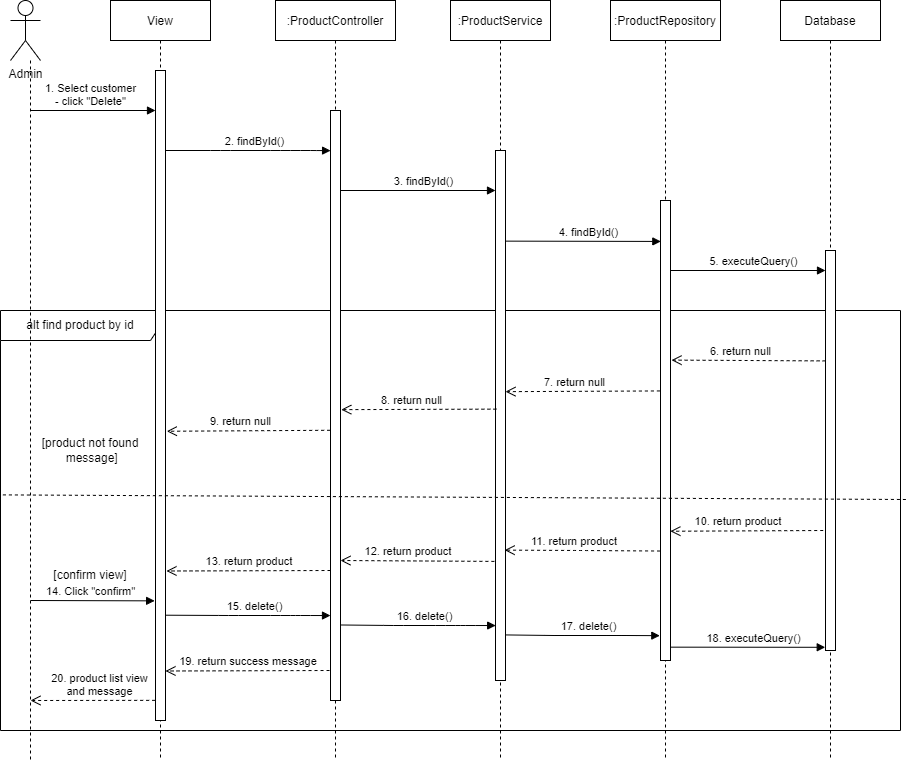

The diagram above was exported from draw.io. Its source (the exported page's mxGraphModel, read from the mxfile embedded in the PNG):
<mxGraphModel dx="868" dy="553" grid="1" gridSize="10" guides="1" tooltips="1" connect="1" arrows="1" fold="1" page="1" pageScale="1" pageWidth="3300" pageHeight="4681" math="0" shadow="0">
  <root>
    <mxCell id="0" />
    <mxCell id="1" parent="0" />
    <mxCell id="CfwlLxUjIUcwHG5NttFa-1" value="alt find product by id" style="shape=umlFrame;whiteSpace=wrap;html=1;width=160;height=30;" parent="1" vertex="1">
      <mxGeometry x="410" y="920" width="900" height="420" as="geometry" />
    </mxCell>
    <mxCell id="CfwlLxUjIUcwHG5NttFa-2" style="edgeStyle=orthogonalEdgeStyle;rounded=0;orthogonalLoop=1;jettySize=auto;html=1;dashed=1;endArrow=none;endFill=0;" parent="1" source="CfwlLxUjIUcwHG5NttFa-3" edge="1">
      <mxGeometry relative="1" as="geometry">
        <mxPoint x="440" y="1371.9047619047615" as="targetPoint" />
        <Array as="points">
          <mxPoint x="440" y="1280" />
          <mxPoint x="440" y="1280" />
        </Array>
      </mxGeometry>
    </mxCell>
    <mxCell id="CfwlLxUjIUcwHG5NttFa-3" value="Admin" style="shape=umlActor;verticalLabelPosition=bottom;verticalAlign=top;html=1;" parent="1" vertex="1">
      <mxGeometry x="420" y="610" width="30" height="60" as="geometry" />
    </mxCell>
    <mxCell id="CfwlLxUjIUcwHG5NttFa-4" value="View" style="shape=umlLifeline;perimeter=lifelinePerimeter;container=1;collapsible=0;recursiveResize=0;rounded=0;shadow=0;strokeWidth=1;" parent="1" vertex="1">
      <mxGeometry x="520" y="610" width="100" height="760" as="geometry" />
    </mxCell>
    <mxCell id="CfwlLxUjIUcwHG5NttFa-5" value="" style="html=1;points=[];perimeter=orthogonalPerimeter;" parent="CfwlLxUjIUcwHG5NttFa-4" vertex="1">
      <mxGeometry x="45" y="70" width="10" height="650" as="geometry" />
    </mxCell>
    <mxCell id="CfwlLxUjIUcwHG5NttFa-6" value="1. Select customer&lt;br&gt;- click &quot;Delete&quot;" style="html=1;verticalAlign=bottom;endArrow=block;" parent="CfwlLxUjIUcwHG5NttFa-4" edge="1">
      <mxGeometry x="-0.0457" width="80" relative="1" as="geometry">
        <mxPoint x="-80" y="110" as="sourcePoint" />
        <mxPoint x="45" y="110" as="targetPoint" />
        <mxPoint as="offset" />
      </mxGeometry>
    </mxCell>
    <mxCell id="CfwlLxUjIUcwHG5NttFa-7" value=":ProductController" style="shape=umlLifeline;perimeter=lifelinePerimeter;container=1;collapsible=0;recursiveResize=0;rounded=0;shadow=0;strokeWidth=1;" parent="1" vertex="1">
      <mxGeometry x="685" y="610" width="120" height="760" as="geometry" />
    </mxCell>
    <mxCell id="CfwlLxUjIUcwHG5NttFa-8" value="" style="html=1;points=[];perimeter=orthogonalPerimeter;" parent="CfwlLxUjIUcwHG5NttFa-7" vertex="1">
      <mxGeometry x="55" y="110" width="10" height="590" as="geometry" />
    </mxCell>
    <mxCell id="CfwlLxUjIUcwHG5NttFa-9" value=":ProductService" style="shape=umlLifeline;perimeter=lifelinePerimeter;container=1;collapsible=0;recursiveResize=0;rounded=0;shadow=0;strokeWidth=1;" parent="1" vertex="1">
      <mxGeometry x="860" y="610" width="100" height="760" as="geometry" />
    </mxCell>
    <mxCell id="CfwlLxUjIUcwHG5NttFa-10" value="" style="html=1;points=[];perimeter=orthogonalPerimeter;" parent="CfwlLxUjIUcwHG5NttFa-9" vertex="1">
      <mxGeometry x="45" y="150" width="10" height="530" as="geometry" />
    </mxCell>
    <mxCell id="CfwlLxUjIUcwHG5NttFa-11" value="3. findById()" style="html=1;verticalAlign=bottom;endArrow=block;" parent="CfwlLxUjIUcwHG5NttFa-9" edge="1">
      <mxGeometry x="0.0769" width="80" relative="1" as="geometry">
        <mxPoint x="-110" y="190" as="sourcePoint" />
        <mxPoint x="45" y="190" as="targetPoint" />
        <mxPoint as="offset" />
      </mxGeometry>
    </mxCell>
    <mxCell id="CfwlLxUjIUcwHG5NttFa-12" value=":ProductRepository" style="shape=umlLifeline;perimeter=lifelinePerimeter;container=1;collapsible=0;recursiveResize=0;rounded=0;shadow=0;strokeWidth=1;" parent="1" vertex="1">
      <mxGeometry x="1020" y="610" width="110" height="760" as="geometry" />
    </mxCell>
    <mxCell id="CfwlLxUjIUcwHG5NttFa-13" value="" style="html=1;points=[];perimeter=orthogonalPerimeter;" parent="CfwlLxUjIUcwHG5NttFa-12" vertex="1">
      <mxGeometry x="50" y="200" width="10" height="460" as="geometry" />
    </mxCell>
    <mxCell id="CfwlLxUjIUcwHG5NttFa-14" value="Database" style="shape=umlLifeline;perimeter=lifelinePerimeter;container=1;collapsible=0;recursiveResize=0;rounded=0;shadow=0;strokeWidth=1;" parent="1" vertex="1">
      <mxGeometry x="1190" y="610" width="100" height="760" as="geometry" />
    </mxCell>
    <mxCell id="CfwlLxUjIUcwHG5NttFa-15" value="5. executeQuery()" style="html=1;verticalAlign=bottom;endArrow=block;" parent="CfwlLxUjIUcwHG5NttFa-14" target="CfwlLxUjIUcwHG5NttFa-16" edge="1">
      <mxGeometry x="0.0769" width="80" relative="1" as="geometry">
        <mxPoint x="-110" y="270" as="sourcePoint" />
        <mxPoint x="40" y="270" as="targetPoint" />
        <mxPoint as="offset" />
      </mxGeometry>
    </mxCell>
    <mxCell id="CfwlLxUjIUcwHG5NttFa-16" value="" style="html=1;points=[];perimeter=orthogonalPerimeter;" parent="CfwlLxUjIUcwHG5NttFa-14" vertex="1">
      <mxGeometry x="45" y="250" width="10" height="400" as="geometry" />
    </mxCell>
    <mxCell id="CfwlLxUjIUcwHG5NttFa-17" value="2. findById()" style="html=1;verticalAlign=bottom;endArrow=block;entryX=0.009;entryY=0.068;entryDx=0;entryDy=0;entryPerimeter=0;" parent="1" source="CfwlLxUjIUcwHG5NttFa-5" target="CfwlLxUjIUcwHG5NttFa-8" edge="1">
      <mxGeometry x="0.0763" width="80" relative="1" as="geometry">
        <mxPoint x="580" y="760" as="sourcePoint" />
        <mxPoint x="730" y="760" as="targetPoint" />
        <mxPoint as="offset" />
        <Array as="points">
          <mxPoint x="630" y="760" />
          <mxPoint x="690" y="760" />
          <mxPoint x="720" y="760" />
        </Array>
      </mxGeometry>
    </mxCell>
    <mxCell id="CfwlLxUjIUcwHG5NttFa-18" value="" style="endArrow=none;html=1;rounded=0;entryX=0;entryY=0.439;entryDx=0;entryDy=0;entryPerimeter=0;dashed=1;exitX=1.006;exitY=0.45;exitDx=0;exitDy=0;exitPerimeter=0;" parent="1" source="CfwlLxUjIUcwHG5NttFa-1" target="CfwlLxUjIUcwHG5NttFa-1" edge="1">
      <mxGeometry width="50" height="50" relative="1" as="geometry">
        <mxPoint x="1290" y="1060.0000000000002" as="sourcePoint" />
        <mxPoint x="790" y="990" as="targetPoint" />
      </mxGeometry>
    </mxCell>
    <mxCell id="CfwlLxUjIUcwHG5NttFa-19" value="4. findById()" style="html=1;verticalAlign=bottom;endArrow=block;entryX=0.033;entryY=0.089;entryDx=0;entryDy=0;entryPerimeter=0;exitX=1.044;exitY=0.171;exitDx=0;exitDy=0;exitPerimeter=0;" parent="1" source="CfwlLxUjIUcwHG5NttFa-10" target="CfwlLxUjIUcwHG5NttFa-13" edge="1">
      <mxGeometry x="0.0769" width="80" relative="1" as="geometry">
        <mxPoint x="920" y="840" as="sourcePoint" />
        <mxPoint x="1060" y="840" as="targetPoint" />
        <mxPoint as="offset" />
      </mxGeometry>
    </mxCell>
    <mxCell id="CfwlLxUjIUcwHG5NttFa-20" value="6. return null" style="html=1;verticalAlign=bottom;endArrow=open;dashed=1;endSize=8;exitX=0.01;exitY=0.276;exitDx=0;exitDy=0;exitPerimeter=0;entryX=1.103;entryY=0.347;entryDx=0;entryDy=0;entryPerimeter=0;" parent="1" source="CfwlLxUjIUcwHG5NttFa-16" target="CfwlLxUjIUcwHG5NttFa-13" edge="1">
      <mxGeometry x="0.0997" relative="1" as="geometry">
        <mxPoint x="1240" y="960" as="sourcePoint" />
        <mxPoint x="1090" y="1010.5" as="targetPoint" />
        <mxPoint as="offset" />
        <Array as="points" />
      </mxGeometry>
    </mxCell>
    <mxCell id="CfwlLxUjIUcwHG5NttFa-21" value="10. return product&amp;nbsp;" style="html=1;verticalAlign=bottom;endArrow=open;dashed=1;endSize=8;exitX=-0.229;exitY=0.7;exitDx=0;exitDy=0;exitPerimeter=0;entryX=0.986;entryY=0.719;entryDx=0;entryDy=0;entryPerimeter=0;" parent="1" source="CfwlLxUjIUcwHG5NttFa-16" target="CfwlLxUjIUcwHG5NttFa-13" edge="1">
      <mxGeometry x="0.0997" relative="1" as="geometry">
        <mxPoint x="1244.51" y="1090" as="sourcePoint" />
        <mxPoint x="1090" y="1090" as="targetPoint" />
        <mxPoint as="offset" />
        <Array as="points" />
      </mxGeometry>
    </mxCell>
    <mxCell id="CfwlLxUjIUcwHG5NttFa-22" value="7. return null" style="html=1;verticalAlign=bottom;endArrow=open;dashed=1;endSize=8;exitX=-0.06;exitY=0.414;exitDx=0;exitDy=0;exitPerimeter=0;entryX=1;entryY=0.455;entryDx=0;entryDy=0;entryPerimeter=0;" parent="1" source="CfwlLxUjIUcwHG5NttFa-13" target="CfwlLxUjIUcwHG5NttFa-10" edge="1">
      <mxGeometry x="0.0997" relative="1" as="geometry">
        <mxPoint x="1074.51" y="980" as="sourcePoint" />
        <mxPoint x="920" y="980" as="targetPoint" />
        <mxPoint as="offset" />
        <Array as="points" />
      </mxGeometry>
    </mxCell>
    <mxCell id="CfwlLxUjIUcwHG5NttFa-23" value="11. return product&amp;nbsp;" style="html=1;verticalAlign=bottom;endArrow=open;dashed=1;endSize=8;exitX=-0.044;exitY=0.762;exitDx=0;exitDy=0;exitPerimeter=0;entryX=0.914;entryY=0.754;entryDx=0;entryDy=0;entryPerimeter=0;" parent="1" source="CfwlLxUjIUcwHG5NttFa-13" target="CfwlLxUjIUcwHG5NttFa-10" edge="1">
      <mxGeometry x="0.0997" relative="1" as="geometry">
        <mxPoint x="1074.51" y="1100" as="sourcePoint" />
        <mxPoint x="920" y="1100" as="targetPoint" />
        <mxPoint as="offset" />
        <Array as="points">
          <mxPoint x="990" y="1160" />
        </Array>
      </mxGeometry>
    </mxCell>
    <mxCell id="CfwlLxUjIUcwHG5NttFa-24" value="8. return null" style="html=1;verticalAlign=bottom;endArrow=open;dashed=1;endSize=8;exitX=0.091;exitY=0.488;exitDx=0;exitDy=0;exitPerimeter=0;entryX=1.079;entryY=0.507;entryDx=0;entryDy=0;entryPerimeter=0;" parent="1" source="CfwlLxUjIUcwHG5NttFa-10" target="CfwlLxUjIUcwHG5NttFa-8" edge="1">
      <mxGeometry x="0.0997" relative="1" as="geometry">
        <mxPoint x="903.6599999999999" y="1000.0000000000002" as="sourcePoint" />
        <mxPoint x="750" y="1000" as="targetPoint" />
        <mxPoint as="offset" />
        <Array as="points" />
      </mxGeometry>
    </mxCell>
    <mxCell id="CfwlLxUjIUcwHG5NttFa-25" value="9. return null" style="html=1;verticalAlign=bottom;endArrow=open;dashed=1;endSize=8;exitX=-0.033;exitY=0.542;exitDx=0;exitDy=0;exitPerimeter=0;entryX=1.133;entryY=0.555;entryDx=0;entryDy=0;entryPerimeter=0;" parent="1" source="CfwlLxUjIUcwHG5NttFa-8" target="CfwlLxUjIUcwHG5NttFa-5" edge="1">
      <mxGeometry x="0.0997" relative="1" as="geometry">
        <mxPoint x="734.9999999999998" y="1020.8200000000004" as="sourcePoint" />
        <mxPoint x="575.9999999999998" y="1019.9999999999998" as="targetPoint" />
        <mxPoint as="offset" />
        <Array as="points" />
      </mxGeometry>
    </mxCell>
    <mxCell id="CfwlLxUjIUcwHG5NttFa-26" value="[product not found&lt;br&gt;&amp;nbsp;message]" style="text;html=1;strokeColor=none;fillColor=none;align=center;verticalAlign=middle;whiteSpace=wrap;rounded=0;" parent="1" vertex="1">
      <mxGeometry x="430" y="1045" width="140" height="30" as="geometry" />
    </mxCell>
    <mxCell id="CfwlLxUjIUcwHG5NttFa-27" value="12. return product&amp;nbsp;" style="html=1;verticalAlign=bottom;endArrow=open;dashed=1;endSize=8;exitX=0.122;exitY=0.917;exitDx=0;exitDy=0;exitPerimeter=0;entryX=1.233;entryY=0.89;entryDx=0;entryDy=0;entryPerimeter=0;" parent="1" edge="1">
      <mxGeometry x="0.0997" relative="1" as="geometry">
        <mxPoint x="903.8900000000003" y="1170.9100000000003" as="sourcePoint" />
        <mxPoint x="750" y="1170" as="targetPoint" />
        <mxPoint as="offset" />
        <Array as="points" />
      </mxGeometry>
    </mxCell>
    <mxCell id="CfwlLxUjIUcwHG5NttFa-28" value="15. delete()" style="html=1;verticalAlign=bottom;endArrow=block;entryX=0;entryY=0.856;entryDx=0;entryDy=0;entryPerimeter=0;exitX=0.983;exitY=0.838;exitDx=0;exitDy=0;exitPerimeter=0;" parent="1" source="CfwlLxUjIUcwHG5NttFa-5" target="CfwlLxUjIUcwHG5NttFa-8" edge="1">
      <mxGeometry x="0.0763" width="80" relative="1" as="geometry">
        <mxPoint x="580" y="1225" as="sourcePoint" />
        <mxPoint x="740" y="1261" as="targetPoint" />
        <mxPoint as="offset" />
        <Array as="points">
          <mxPoint x="638" y="1225" />
          <mxPoint x="690" y="1225" />
          <mxPoint x="710" y="1225" />
        </Array>
      </mxGeometry>
    </mxCell>
    <mxCell id="CfwlLxUjIUcwHG5NttFa-29" value="[confirm view]" style="text;html=1;strokeColor=none;fillColor=none;align=center;verticalAlign=middle;whiteSpace=wrap;rounded=0;" parent="1" vertex="1">
      <mxGeometry x="440" y="1170" width="120" height="30" as="geometry" />
    </mxCell>
    <mxCell id="CfwlLxUjIUcwHG5NttFa-30" value="20. product list view&lt;br&gt;and message" style="html=1;verticalAlign=bottom;endArrow=open;dashed=1;endSize=8;exitX=-0.033;exitY=0.969;exitDx=0;exitDy=0;exitPerimeter=0;" parent="1" source="CfwlLxUjIUcwHG5NttFa-5" edge="1">
      <mxGeometry x="-0.1093" relative="1" as="geometry">
        <mxPoint x="566.1999999999999" y="1320.35" as="sourcePoint" />
        <mxPoint x="440" y="1310" as="targetPoint" />
        <mxPoint as="offset" />
      </mxGeometry>
    </mxCell>
    <mxCell id="CfwlLxUjIUcwHG5NttFa-31" value="13. return product&amp;nbsp;" style="html=1;verticalAlign=bottom;endArrow=open;dashed=1;endSize=8;entryX=1.097;entryY=0.77;entryDx=0;entryDy=0;entryPerimeter=0;" parent="1" target="CfwlLxUjIUcwHG5NttFa-5" edge="1">
      <mxGeometry x="-0.0261" relative="1" as="geometry">
        <mxPoint x="740" y="1180" as="sourcePoint" />
        <mxPoint x="580" y="1180.98" as="targetPoint" />
        <mxPoint as="offset" />
      </mxGeometry>
    </mxCell>
    <mxCell id="CfwlLxUjIUcwHG5NttFa-32" value="14. Click &quot;confirm&quot;" style="html=1;verticalAlign=bottom;endArrow=block;entryX=-0.086;entryY=0.739;entryDx=0;entryDy=0;entryPerimeter=0;" parent="1" edge="1">
      <mxGeometry x="-0.0381" width="80" relative="1" as="geometry">
        <mxPoint x="440" y="1210" as="sourcePoint" />
        <mxPoint x="564.1399999999999" y="1210.3500000000004" as="targetPoint" />
        <mxPoint as="offset" />
      </mxGeometry>
    </mxCell>
    <mxCell id="CfwlLxUjIUcwHG5NttFa-33" value="16. delete()" style="html=1;verticalAlign=bottom;endArrow=block;entryX=0;entryY=0.856;entryDx=0;entryDy=0;entryPerimeter=0;exitX=0.965;exitY=0.872;exitDx=0;exitDy=0;exitPerimeter=0;" parent="1" source="CfwlLxUjIUcwHG5NttFa-8" edge="1">
      <mxGeometry x="0.0763" width="80" relative="1" as="geometry">
        <mxPoint x="740" y="1234.7" as="sourcePoint" />
        <mxPoint x="905.1699999999996" y="1235.04" as="targetPoint" />
        <mxPoint as="offset" />
        <Array as="points">
          <mxPoint x="803.17" y="1235" />
          <mxPoint x="855.17" y="1235" />
          <mxPoint x="875.17" y="1235" />
        </Array>
      </mxGeometry>
    </mxCell>
    <mxCell id="CfwlLxUjIUcwHG5NttFa-34" value="17. delete()" style="html=1;verticalAlign=bottom;endArrow=block;entryX=-0.069;entryY=0.946;entryDx=0;entryDy=0;entryPerimeter=0;exitX=0.956;exitY=0.914;exitDx=0;exitDy=0;exitPerimeter=0;" parent="1" source="CfwlLxUjIUcwHG5NttFa-10" target="CfwlLxUjIUcwHG5NttFa-13" edge="1">
      <mxGeometry x="0.0763" width="80" relative="1" as="geometry">
        <mxPoint x="910" y="1244.48" as="sourcePoint" />
        <mxPoint x="1065.52" y="1245.0400000000002" as="targetPoint" />
        <mxPoint as="offset" />
        <Array as="points">
          <mxPoint x="963.52" y="1245" />
          <mxPoint x="1015.52" y="1245" />
          <mxPoint x="1035.52" y="1245" />
        </Array>
      </mxGeometry>
    </mxCell>
    <mxCell id="CfwlLxUjIUcwHG5NttFa-35" value="18. executeQuery()" style="html=1;verticalAlign=bottom;endArrow=block;entryX=-0.026;entryY=0.992;entryDx=0;entryDy=0;entryPerimeter=0;exitX=0.985;exitY=0.971;exitDx=0;exitDy=0;exitPerimeter=0;" parent="1" source="CfwlLxUjIUcwHG5NttFa-13" target="CfwlLxUjIUcwHG5NttFa-16" edge="1">
      <mxGeometry x="0.0769" width="80" relative="1" as="geometry">
        <mxPoint x="1080" y="1250" as="sourcePoint" />
        <mxPoint x="1235" y="1250" as="targetPoint" />
        <mxPoint as="offset" />
      </mxGeometry>
    </mxCell>
    <mxCell id="CfwlLxUjIUcwHG5NttFa-36" value="19. return success message&amp;nbsp;" style="html=1;verticalAlign=bottom;endArrow=open;dashed=1;endSize=8;entryX=1.097;entryY=0.77;entryDx=0;entryDy=0;entryPerimeter=0;" parent="1" edge="1">
      <mxGeometry x="-0.0261" relative="1" as="geometry">
        <mxPoint x="739.0299999999993" y="1280" as="sourcePoint" />
        <mxPoint x="575" y="1280.5" as="targetPoint" />
        <mxPoint as="offset" />
      </mxGeometry>
    </mxCell>
  </root>
</mxGraphModel>